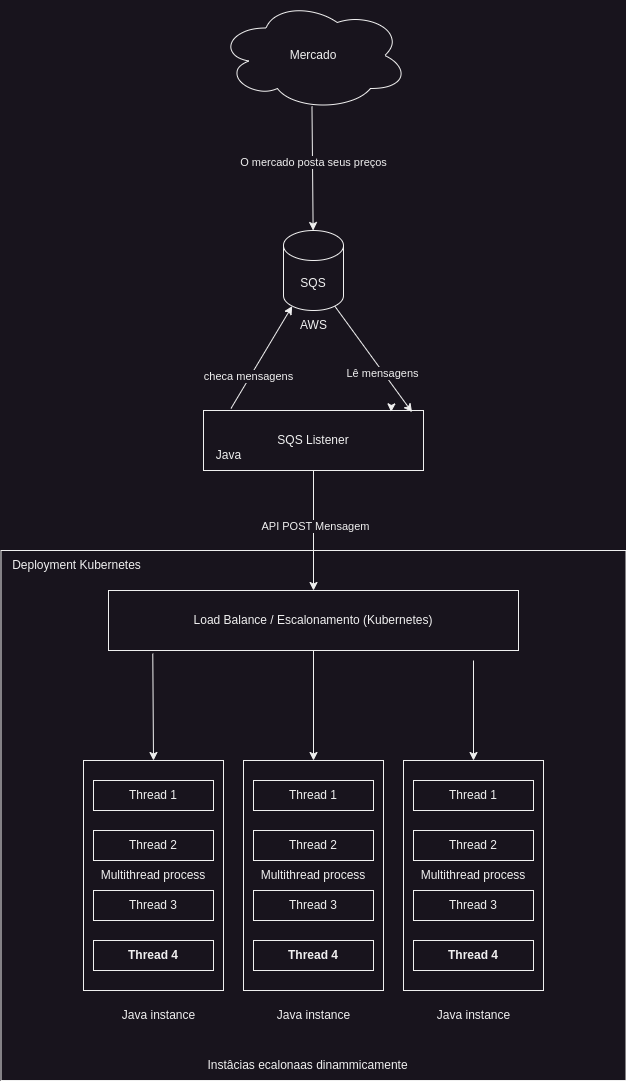

The diagram above was exported from draw.io. Its source (the exported page's mxGraphModel, read from the mxfile embedded in the PNG):
<mxGraphModel dx="2074" dy="875" grid="1" gridSize="10" guides="1" tooltips="1" connect="1" arrows="1" fold="1" page="1" pageScale="1" pageWidth="827" pageHeight="1169" math="0" shadow="0">
  <root>
    <mxCell id="0" />
    <mxCell id="1" parent="0" />
    <mxCell id="UKRoAkC1zwuCXs3WV2_v-48" value="" style="rounded=0;whiteSpace=wrap;html=1;" vertex="1" parent="1">
      <mxGeometry x="107.5" y="560" width="625" height="530" as="geometry" />
    </mxCell>
    <mxCell id="UKRoAkC1zwuCXs3WV2_v-1" value="Mercado" style="ellipse;shape=cloud;whiteSpace=wrap;html=1;" vertex="1" parent="1">
      <mxGeometry x="325" y="10" width="190" height="110" as="geometry" />
    </mxCell>
    <mxCell id="UKRoAkC1zwuCXs3WV2_v-3" value="SQS" style="shape=cylinder3;whiteSpace=wrap;html=1;boundedLbl=1;backgroundOutline=1;size=15;" vertex="1" parent="1">
      <mxGeometry x="390" y="240" width="60" height="80" as="geometry" />
    </mxCell>
    <mxCell id="UKRoAkC1zwuCXs3WV2_v-6" value="" style="endArrow=classic;html=1;rounded=0;exitX=0.492;exitY=0.962;exitDx=0;exitDy=0;exitPerimeter=0;" edge="1" parent="1" source="UKRoAkC1zwuCXs3WV2_v-1" target="UKRoAkC1zwuCXs3WV2_v-3">
      <mxGeometry width="50" height="50" relative="1" as="geometry">
        <mxPoint x="390" y="470" as="sourcePoint" />
        <mxPoint x="440" y="410" as="targetPoint" />
      </mxGeometry>
    </mxCell>
    <mxCell id="UKRoAkC1zwuCXs3WV2_v-7" value="O mercado posta seus preços" style="edgeLabel;html=1;align=center;verticalAlign=middle;resizable=0;points=[];" vertex="1" connectable="0" parent="UKRoAkC1zwuCXs3WV2_v-6">
      <mxGeometry x="-0.0908" y="1" relative="1" as="geometry">
        <mxPoint as="offset" />
      </mxGeometry>
    </mxCell>
    <mxCell id="UKRoAkC1zwuCXs3WV2_v-9" value="SQS Listener" style="rounded=0;whiteSpace=wrap;html=1;" vertex="1" parent="1">
      <mxGeometry x="310" y="420" width="220" height="60" as="geometry" />
    </mxCell>
    <mxCell id="UKRoAkC1zwuCXs3WV2_v-10" value="" style="endArrow=classic;html=1;rounded=0;entryX=0.145;entryY=1;entryDx=0;entryDy=-4.35;entryPerimeter=0;exitX=0.125;exitY=-0.034;exitDx=0;exitDy=0;exitPerimeter=0;" edge="1" parent="1" source="UKRoAkC1zwuCXs3WV2_v-9" target="UKRoAkC1zwuCXs3WV2_v-3">
      <mxGeometry width="50" height="50" relative="1" as="geometry">
        <mxPoint x="390" y="470" as="sourcePoint" />
        <mxPoint x="500" y="340" as="targetPoint" />
      </mxGeometry>
    </mxCell>
    <mxCell id="UKRoAkC1zwuCXs3WV2_v-11" value="checa mensagens" style="edgeLabel;html=1;align=center;verticalAlign=middle;resizable=0;points=[];" vertex="1" connectable="0" parent="UKRoAkC1zwuCXs3WV2_v-10">
      <mxGeometry x="-0.378" y="2" relative="1" as="geometry">
        <mxPoint as="offset" />
      </mxGeometry>
    </mxCell>
    <mxCell id="UKRoAkC1zwuCXs3WV2_v-14" value="" style="endArrow=classic;html=1;rounded=0;exitX=0.855;exitY=1;exitDx=0;exitDy=-4.35;exitPerimeter=0;entryX=0.948;entryY=0.028;entryDx=0;entryDy=0;entryPerimeter=0;" edge="1" parent="1" source="UKRoAkC1zwuCXs3WV2_v-3" target="UKRoAkC1zwuCXs3WV2_v-9">
      <mxGeometry width="50" height="50" relative="1" as="geometry">
        <mxPoint x="390" y="470" as="sourcePoint" />
        <mxPoint x="510" y="420" as="targetPoint" />
      </mxGeometry>
    </mxCell>
    <mxCell id="UKRoAkC1zwuCXs3WV2_v-15" value="Lê mensagens" style="edgeLabel;html=1;align=center;verticalAlign=middle;resizable=0;points=[];" vertex="1" connectable="0" parent="UKRoAkC1zwuCXs3WV2_v-14">
      <mxGeometry x="0.2513" y="-1" relative="1" as="geometry">
        <mxPoint as="offset" />
      </mxGeometry>
    </mxCell>
    <mxCell id="UKRoAkC1zwuCXs3WV2_v-16" style="edgeStyle=orthogonalEdgeStyle;rounded=0;orthogonalLoop=1;jettySize=auto;html=1;exitX=0.75;exitY=0;exitDx=0;exitDy=0;entryX=0.853;entryY=0.023;entryDx=0;entryDy=0;entryPerimeter=0;" edge="1" parent="1" source="UKRoAkC1zwuCXs3WV2_v-9" target="UKRoAkC1zwuCXs3WV2_v-9">
      <mxGeometry relative="1" as="geometry" />
    </mxCell>
    <mxCell id="UKRoAkC1zwuCXs3WV2_v-17" value="Load Balance / Escalonamento (Kubernetes)" style="rounded=0;whiteSpace=wrap;html=1;" vertex="1" parent="1">
      <mxGeometry x="215" y="600" width="410" height="60" as="geometry" />
    </mxCell>
    <mxCell id="UKRoAkC1zwuCXs3WV2_v-18" value="" style="endArrow=classic;html=1;rounded=0;entryX=0.5;entryY=0;entryDx=0;entryDy=0;exitX=0.5;exitY=1;exitDx=0;exitDy=0;" edge="1" parent="1" source="UKRoAkC1zwuCXs3WV2_v-9" target="UKRoAkC1zwuCXs3WV2_v-17">
      <mxGeometry width="50" height="50" relative="1" as="geometry">
        <mxPoint x="390" y="650" as="sourcePoint" />
        <mxPoint x="440" y="600" as="targetPoint" />
      </mxGeometry>
    </mxCell>
    <mxCell id="UKRoAkC1zwuCXs3WV2_v-19" value="API POST Mensagem" style="edgeLabel;html=1;align=center;verticalAlign=middle;resizable=0;points=[];" vertex="1" connectable="0" parent="UKRoAkC1zwuCXs3WV2_v-18">
      <mxGeometry x="-0.0833" y="1" relative="1" as="geometry">
        <mxPoint as="offset" />
      </mxGeometry>
    </mxCell>
    <mxCell id="UKRoAkC1zwuCXs3WV2_v-26" value="Multithread process" style="rounded=0;whiteSpace=wrap;html=1;" vertex="1" parent="1">
      <mxGeometry x="190" y="770" width="140" height="230" as="geometry" />
    </mxCell>
    <mxCell id="UKRoAkC1zwuCXs3WV2_v-27" value="Thread 1" style="rounded=0;whiteSpace=wrap;html=1;" vertex="1" parent="1">
      <mxGeometry x="200" y="790" width="120" height="30" as="geometry" />
    </mxCell>
    <mxCell id="UKRoAkC1zwuCXs3WV2_v-28" value="Thread 2" style="rounded=0;whiteSpace=wrap;html=1;" vertex="1" parent="1">
      <mxGeometry x="200" y="840" width="120" height="30" as="geometry" />
    </mxCell>
    <mxCell id="UKRoAkC1zwuCXs3WV2_v-29" value="Thread 3" style="rounded=0;whiteSpace=wrap;html=1;" vertex="1" parent="1">
      <mxGeometry x="200" y="900" width="120" height="30" as="geometry" />
    </mxCell>
    <mxCell id="UKRoAkC1zwuCXs3WV2_v-30" value="Thread 4" style="rounded=0;whiteSpace=wrap;html=1;fontStyle=1" vertex="1" parent="1">
      <mxGeometry x="200" y="950" width="120" height="30" as="geometry" />
    </mxCell>
    <mxCell id="UKRoAkC1zwuCXs3WV2_v-31" value="Multithread process" style="rounded=0;whiteSpace=wrap;html=1;" vertex="1" parent="1">
      <mxGeometry x="350" y="770" width="140" height="230" as="geometry" />
    </mxCell>
    <mxCell id="UKRoAkC1zwuCXs3WV2_v-32" value="Thread 1" style="rounded=0;whiteSpace=wrap;html=1;" vertex="1" parent="1">
      <mxGeometry x="360" y="790" width="120" height="30" as="geometry" />
    </mxCell>
    <mxCell id="UKRoAkC1zwuCXs3WV2_v-33" value="Thread 2" style="rounded=0;whiteSpace=wrap;html=1;" vertex="1" parent="1">
      <mxGeometry x="360" y="840" width="120" height="30" as="geometry" />
    </mxCell>
    <mxCell id="UKRoAkC1zwuCXs3WV2_v-34" value="Thread 3" style="rounded=0;whiteSpace=wrap;html=1;" vertex="1" parent="1">
      <mxGeometry x="360" y="900" width="120" height="30" as="geometry" />
    </mxCell>
    <mxCell id="UKRoAkC1zwuCXs3WV2_v-35" value="Thread 4" style="rounded=0;whiteSpace=wrap;html=1;fontStyle=1" vertex="1" parent="1">
      <mxGeometry x="360" y="950" width="120" height="30" as="geometry" />
    </mxCell>
    <mxCell id="UKRoAkC1zwuCXs3WV2_v-36" value="Multithread process" style="rounded=0;whiteSpace=wrap;html=1;" vertex="1" parent="1">
      <mxGeometry x="510" y="770" width="140" height="230" as="geometry" />
    </mxCell>
    <mxCell id="UKRoAkC1zwuCXs3WV2_v-37" value="Thread 1" style="rounded=0;whiteSpace=wrap;html=1;" vertex="1" parent="1">
      <mxGeometry x="520" y="790" width="120" height="30" as="geometry" />
    </mxCell>
    <mxCell id="UKRoAkC1zwuCXs3WV2_v-38" value="Thread 2" style="rounded=0;whiteSpace=wrap;html=1;" vertex="1" parent="1">
      <mxGeometry x="520" y="840" width="120" height="30" as="geometry" />
    </mxCell>
    <mxCell id="UKRoAkC1zwuCXs3WV2_v-39" value="Thread 3" style="rounded=0;whiteSpace=wrap;html=1;" vertex="1" parent="1">
      <mxGeometry x="520" y="900" width="120" height="30" as="geometry" />
    </mxCell>
    <mxCell id="UKRoAkC1zwuCXs3WV2_v-40" value="Thread 4" style="rounded=0;whiteSpace=wrap;html=1;fontStyle=1" vertex="1" parent="1">
      <mxGeometry x="520" y="950" width="120" height="30" as="geometry" />
    </mxCell>
    <mxCell id="UKRoAkC1zwuCXs3WV2_v-41" value="" style="endArrow=classic;html=1;rounded=0;entryX=0.5;entryY=0;entryDx=0;entryDy=0;exitX=0.108;exitY=1.052;exitDx=0;exitDy=0;exitPerimeter=0;" edge="1" parent="1" source="UKRoAkC1zwuCXs3WV2_v-17" target="UKRoAkC1zwuCXs3WV2_v-26">
      <mxGeometry width="50" height="50" relative="1" as="geometry">
        <mxPoint x="390" y="650" as="sourcePoint" />
        <mxPoint x="440" y="600" as="targetPoint" />
      </mxGeometry>
    </mxCell>
    <mxCell id="UKRoAkC1zwuCXs3WV2_v-42" value="" style="endArrow=classic;html=1;rounded=0;exitX=0.5;exitY=1;exitDx=0;exitDy=0;entryX=0.5;entryY=0;entryDx=0;entryDy=0;" edge="1" parent="1" source="UKRoAkC1zwuCXs3WV2_v-17" target="UKRoAkC1zwuCXs3WV2_v-31">
      <mxGeometry width="50" height="50" relative="1" as="geometry">
        <mxPoint x="414" y="680" as="sourcePoint" />
        <mxPoint x="464" y="790" as="targetPoint" />
      </mxGeometry>
    </mxCell>
    <mxCell id="UKRoAkC1zwuCXs3WV2_v-43" value="" style="endArrow=classic;html=1;rounded=0;entryX=0.5;entryY=0;entryDx=0;entryDy=0;" edge="1" parent="1" target="UKRoAkC1zwuCXs3WV2_v-36">
      <mxGeometry width="50" height="50" relative="1" as="geometry">
        <mxPoint x="580" y="670" as="sourcePoint" />
        <mxPoint x="440" y="600" as="targetPoint" />
      </mxGeometry>
    </mxCell>
    <mxCell id="UKRoAkC1zwuCXs3WV2_v-45" value="Java instance" style="text;html=1;align=center;verticalAlign=middle;resizable=0;points=[];autosize=1;strokeColor=none;fillColor=none;" vertex="1" parent="1">
      <mxGeometry x="215" y="1010" width="100" height="30" as="geometry" />
    </mxCell>
    <mxCell id="UKRoAkC1zwuCXs3WV2_v-46" value="Java instance" style="text;html=1;align=center;verticalAlign=middle;resizable=0;points=[];autosize=1;strokeColor=none;fillColor=none;" vertex="1" parent="1">
      <mxGeometry x="370" y="1010" width="100" height="30" as="geometry" />
    </mxCell>
    <mxCell id="UKRoAkC1zwuCXs3WV2_v-47" value="Java instance" style="text;html=1;align=center;verticalAlign=middle;resizable=0;points=[];autosize=1;strokeColor=none;fillColor=none;" vertex="1" parent="1">
      <mxGeometry x="530" y="1010" width="100" height="30" as="geometry" />
    </mxCell>
    <mxCell id="UKRoAkC1zwuCXs3WV2_v-49" value="Java" style="text;html=1;align=center;verticalAlign=middle;resizable=0;points=[];autosize=1;strokeColor=none;fillColor=none;" vertex="1" parent="1">
      <mxGeometry x="310" y="450" width="50" height="30" as="geometry" />
    </mxCell>
    <mxCell id="UKRoAkC1zwuCXs3WV2_v-50" value="AWS" style="text;html=1;align=center;verticalAlign=middle;resizable=0;points=[];autosize=1;strokeColor=none;fillColor=none;" vertex="1" parent="1">
      <mxGeometry x="395" y="320" width="50" height="30" as="geometry" />
    </mxCell>
    <mxCell id="UKRoAkC1zwuCXs3WV2_v-52" value="Deployment Kubernetes" style="text;html=1;align=center;verticalAlign=middle;resizable=0;points=[];autosize=1;strokeColor=none;fillColor=none;" vertex="1" parent="1">
      <mxGeometry x="107.5" y="560" width="150" height="30" as="geometry" />
    </mxCell>
    <mxCell id="UKRoAkC1zwuCXs3WV2_v-53" value="Instâcias ecalonaas dinammicamente" style="text;html=1;align=center;verticalAlign=middle;resizable=0;points=[];autosize=1;strokeColor=none;fillColor=none;" vertex="1" parent="1">
      <mxGeometry x="304" y="1060" width="220" height="30" as="geometry" />
    </mxCell>
  </root>
</mxGraphModel>